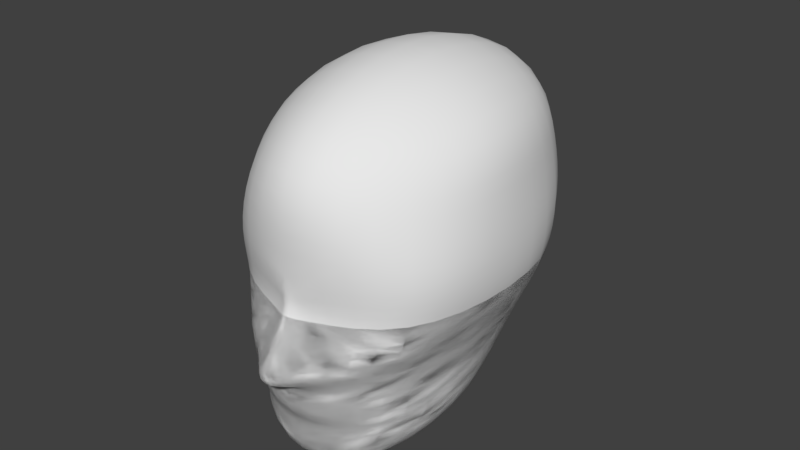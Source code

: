 # Source: ninja.blend  (saved by Blender 2.79.0; exported with 4.5.12 LTS)
import bpy
from mathutils import Matrix  # noqa: F401  (used for matrix-valued properties, if any)

bpy.ops.wm.read_factory_settings(use_empty=True)
scene = bpy.context.scene
scene.name = 'Scene'

# ---- collections
col_collection_1 = bpy.data.collections.new('Collection 1'); scene.collection.children.link(col_collection_1)

# ---- world
world_world = bpy.data.worlds.new('World'); scene.world = world_world
world_world.color = (0.05088, 0.05088, 0.05088)
world_world.use_sun_shadow = False
world_world.sun_shadow_jitter_overblur = 0.0
world_world.cycles.sampling_method = 'MANUAL'

# ---- meshes
me_cube_003 = bpy.data.meshes.new('Cube.003')
me_cube_003.from_pydata([(0.0, 1.22, 0.06726), (0.8723, 0.009101, 0.06865), (0.0, -1.111, 0.07181), (0.0, 0.009101, 1.336), (0.0, 0.8491, -0.6252), (0.0, 1.027, 1.106), (0.7043, 0.9229, 0.09575), (0.7124, 0.009101, -0.567), (0.7977, 0.009101, 0.9118), (0.7977, -0.8309, 0.07181), (0.0, -1.14, -0.6766), (0.0, -0.8309, 1.056), (0.58, -0.8361, -0.5639), (0.58, -0.6131, 0.694), (0.58, 0.6313, -0.5639), (0.58, 0.8088, 0.7441), (0.0, -0.3356, -1.347), (0.0, 0.3553, -1.165), (0.5727, -0.3356, -1.169), (0.0, -1.115, -1.398), (0.5069, 0.2224, -0.9867), (0.5069, -0.8514, -1.169), (0.0, 0.9529, -0.5158), (0.7907, 0.009101, -0.3892), (0.0, -1.403, -0.5145), (0.6409, 0.7177, -0.3874), (0.6409, -0.8347, -0.3861), (0.0, 1.062, -0.2768), (0.8734, 0.009101, -0.2016), (0.0, -1.006, -0.1589), (0.7052, 0.8089, -0.201), (0.7052, -0.8331, -0.1984), (0.1783, -1.138, -0.5736), (0.07699, -0.9407, -0.2159), (0.0, -0.9925, -0.9728), (0.534, -0.8457, -0.9449), (0.656, -0.208, -0.9449), (0.534, 0.3737, -0.8302), (0.0, 0.5381, -1.008), (0.6724, -0.1448, -0.8348), (0.0, 0.6287, -0.8968), (0.0, -1.195, -0.8743), (0.5474, -0.8429, -0.8339), (0.5474, 0.4488, -0.7526), (0.0, 1.22, 0.06726), (0.8723, 0.009101, 0.06865), (0.0, -1.111, 0.07181), (0.0, 0.009101, 1.336), (0.0, 0.8491, -0.6252), (0.0, 1.027, 1.106), (0.7043, 0.9229, 0.09575), (0.7124, 0.009101, -0.567), (0.7977, 0.009101, 0.9118), (0.7977, -0.8309, 0.07181), (0.0, -1.14, -0.6766), (0.0, -0.8309, 1.056), (0.58, -0.8361, -0.5639), (0.58, -0.6131, 0.694), (0.58, 0.6313, -0.5639), (0.58, 0.8088, 0.7441), (0.0, -0.3356, -1.347), (0.0, 0.3553, -1.165), (0.5727, -0.3356, -1.169), (0.0, -1.115, -1.398), (0.5069, 0.2224, -0.9867), (0.5069, -0.8514, -1.169), (0.0, 0.9529, -0.5158), (0.7907, 0.009101, -0.3892), (0.0, -1.403, -0.5145), (0.6409, 0.7177, -0.3874), (0.6409, -0.8347, -0.3861), (0.0, 1.062, -0.2768), (0.8734, 0.009101, -0.2016), (0.0, -1.006, -0.1589), (0.7052, 0.8089, -0.201), (0.7052, -0.8331, -0.1984), (0.1783, -1.138, -0.5736), (0.07699, -0.9407, -0.2159), (0.0, -0.9925, -0.9728), (0.534, -0.8457, -0.9449), (0.656, -0.208, -0.9449), (0.534, 0.3737, -0.8302), (0.0, 0.5381, -1.008), (0.6724, -0.1448, -0.8348), (0.0, 0.6287, -0.8968), (0.0, -1.195, -0.8743), (0.5474, -0.8429, -0.8339), (0.5474, 0.4488, -0.7526), (0.0, 1.338, 0.6456), (0.836, 0.009101, 0.479), (0.0, -1.251, 0.6427), (0.6438, 0.8674, 0.4113), (0.6918, -0.7249, 0.3746)], [], [(0, 6, 15, 5), (22, 4, 14, 25), (23, 25, 14, 7), (1, 8, 15, 6), (1, 9, 13, 8), (23, 7, 12, 26), (24, 32, 10), (2, 11, 13, 9), (38, 17, 20, 37), (36, 18, 21, 35), (3, 5, 15, 8), (3, 8, 13, 11), (16, 18, 20, 17), (16, 19, 21, 18), (37, 20, 18, 36), (35, 21, 19, 34), (29, 33, 32, 24), (28, 23, 26, 31), (28, 30, 25, 23), (27, 22, 25, 30), (0, 27, 30, 6), (1, 6, 30, 28), (1, 28, 31, 9), (2, 33, 29), (33, 31, 26, 32), (33, 2, 9, 31), (42, 35, 34, 41), (43, 37, 36, 39), (39, 36, 35, 42), (40, 38, 37, 43), (32, 26, 12, 10), (4, 40, 43, 14), (7, 39, 42, 12), (14, 43, 39, 7), (12, 42, 41, 10), (88, 49, 59, 91), (66, 69, 58, 48), (67, 51, 58, 69), (89, 91, 59, 52), (89, 52, 57, 92), (67, 70, 56, 51), (68, 54, 76), (90, 92, 57, 55), (82, 81, 64, 61), (80, 79, 65, 62), (47, 52, 59, 49), (47, 55, 57, 52), (60, 61, 64, 62), (60, 62, 65, 63), (81, 80, 62, 64), (79, 78, 63, 65), (73, 68, 76, 77), (72, 75, 70, 67), (72, 67, 69, 74), (71, 74, 69, 66), (44, 50, 74, 71), (45, 72, 74, 50), (45, 53, 75, 72), (46, 73, 77), (77, 76, 70, 75), (77, 75, 53, 46), (86, 85, 78, 79), (87, 83, 80, 81), (83, 86, 79, 80), (84, 87, 81, 82), (76, 54, 56, 70), (48, 58, 87, 84), (51, 56, 86, 83), (58, 51, 83, 87), (56, 54, 85, 86), (46, 53, 92, 90), (45, 89, 92, 53), (45, 50, 91, 89), (44, 88, 91, 50)])
me_cube_003.polygons.foreach_set('use_smooth', [True] * 74)
me_cube_003.use_remesh_preserve_volume = False
me_cube_003.use_remesh_preserve_attributes = False
me_cube_003.use_mirror_vertex_groups = False
me_cube_003.update()
me_cube_001 = bpy.data.meshes.new('Cube.001')
me_cube_001.from_pydata([(0.0, 0.6189, -0.3911), (0.0, -0.9874, -0.3911), (1.055, -0.4208, -0.01867), (1.055, 0.3447, -0.01867), (1.427, -0.6773, -0.7848), (1.201, -0.6205, 0.9547), (1.427, 0.6369, -0.7848), (1.201, 0.6426, 0.929), (0.0, 1.0, -1.539), (0.0, 0.747, 0.9555), (0.0, -1.323, -1.539), (0.0, -1.262, 0.9554), (1.202, -0.8106, 1.428), (1.19, 0.8164, 1.441), (0.0, 1.037, 1.689), (0.0, -1.313, 1.47), (1.346, -0.3838, 2.321), (1.375, 0.6594, 2.276), (0.0, 1.037, 2.487), (0.0, -1.212, 1.853), (1.387, -0.4934, 1.132), (0.602, 0.3948, 3.013), (0.0, 0.3948, 3.013), (0.0, -0.5799, 2.68), (0.8065, 1.037, 1.687), (0.7193, 0.6189, -0.2724), (0.7193, -0.9874, -0.2724), (0.6918, 0.747, 0.9569), (0.8488, -1.235, -1.109), (0.8488, 0.9124, -1.109), (0.6918, -1.262, 0.9566), (0.7696, -1.313, 1.476), (0.9932, 0.963, 2.45), (0.8595, -1.247, 1.905), (0.602, -0.5799, 2.68), (0.07853, -0.9874, -0.3792), (0.07853, 1.0, -1.511), (0.07853, -1.262, 0.9554), (0.07853, -1.313, 1.47), (0.07853, -1.212, 1.853), (0.07853, -0.5799, 2.68), (0.07853, 1.037, 1.689), (0.07853, 0.6189, -0.3792), (0.07853, 0.747, 0.9555), (0.07853, -1.323, -1.511), (0.07853, 0.3948, 3.013), (0.07853, 1.037, 2.487), (1.427, 0.01964, -0.7848), (1.172, 0.06942, 0.6202), (1.055, -0.01485, -0.01867), (0.0, 0.002797, -1.539), (1.456, 0.1632, 2.386), (0.602, -0.01534, 2.859), (0.07853, 0.002358, -1.511), (1.387, 0.5133, 1.105), (1.394, -0.641, 1.475), (1.394, 0.5981, 1.482), (1.845, -0.3022, 2.15), (1.835, 0.5122, 2.124), (1.356, 0.08441, 0.839), (1.844, 0.1459, 2.247), (0.6572, -1.103, -4.021), (2.058, 0.07869, -6.753), (0.6572, 0.2697, -4.021), (0.0, -1.02, -0.07949), (1.088, -0.4188, 0.2628), (0.0, 0.6627, -0.07951), (1.088, 0.3623, 0.264), (0.7132, -1.02, 0.01311), (0.7132, 0.6627, 0.01315), (0.07853, 0.6627, -0.07027), (0.07853, -1.02, -0.07026), (1.088, -0.01336, 0.2272), (0.0, -1.099, -0.2516), (1.133, -0.455, 0.1465), (0.0, 0.7266, -0.2516), (1.133, 0.4065, 0.1472), (0.7371, -1.099, -0.1339), (0.7371, 0.7266, -0.1339), (0.07825, 0.7266, -0.2398), (0.07825, -1.099, -0.2398), (1.133, -0.003026, 0.1267), (0.0, -0.9482, 0.2442), (1.171, -0.4134, 0.5624), (0.0, 0.5639, 0.242), (1.171, 0.4076, 0.5665), (0.6974, -1.161, 0.2709), (0.6974, 0.5639, 0.2675), (0.07853, 0.5639, 0.2444), (0.07853, -0.9482, 0.2466), (1.171, -0.009502, 0.4349), (0.1179, -0.5662, 3.079), (0.0, -0.5662, 3.079), (0.0, -0.1515, 3.21), (0.2561, -0.5662, 3.079), (0.0, 0.1498, 3.324), (0.1179, 0.1498, 3.324), (0.1179, -0.1515, 3.21), (0.2561, -0.1515, 3.21), (0.2561, 0.1498, 3.324), (2.181, -0.09121, 0.01424), (2.169, 0.7004, -0.1688), (2.324, -0.1903, 0.1943), (2.327, 0.7495, 0.02885), (2.579, 0.02937, 0.5135), (2.568, 0.6918, 0.3307), (2.076, 0.257, -0.1163), (2.62, 0.3303, 0.5642), (3.619, -0.3847, -1.738), (3.614, 0.05125, -1.902), (3.676, -0.4242, -1.666), (3.677, 0.07078, -1.824), (3.777, -0.3368, -1.54), (3.773, 0.04784, -1.704), (3.577, -0.07917, -1.949), (3.793, -0.04999, -1.678), (1.618, -0.2795, 0.778), (1.694, 0.623, 1.044), (1.693, -0.4029, 1.04), (2.091, 0.2462, 1.464), (1.932, 0.5512, 1.357), (1.612, 0.5619, 0.7574), (1.564, 0.1538, 0.5884), (2.072, -0.1283, 1.39), (0.2199, -1.197, -3.175), (1.225, -1.296, -2.811), (1.814, -0.8464, -2.543), (1.814, -0.1201, -2.543), (1.225, 0.5834, -2.811), (0.2199, 0.6408, -3.175), (0.2199, -0.1267, -3.175), (1.814, 0.2623, -2.543), (2.058, 0.2249, -6.753), (1.876, -0.2394, -6.792), (2.058, -0.0864, -6.753), (1.569, -0.2394, -6.854), (1.876, 0.3109, -6.792), (1.911, -0.2394, -6.963), (1.569, 0.3109, -6.854), (1.569, 0.08157, -6.854), (2.093, 0.2249, -6.924), (1.605, 0.3109, -7.025), (1.911, 0.3109, -6.963), (2.093, 0.07869, -6.924), (2.093, -0.0864, -6.924), (1.605, -0.2394, -7.025), (1.911, 0.08157, -6.963), (1.605, 0.08157, -7.025), (1.876, -0.3097, -3.77), (1.876, 0.05507, -3.77), (1.422, -1.103, -3.866), (1.876, -0.7216, -3.77), (1.422, 0.2697, -3.866), (0.6572, -0.3025, -4.021), (1.88, -0.2344, -4.413), (1.88, 0.09248, -4.359), (1.518, -0.8344, -4.598), (1.883, -0.5124, -4.496), (0.9016, -0.8397, -4.601), (1.474, 0.2684, -4.334), (0.7892, 0.2684, -4.334), (0.9016, -0.242, -4.425), (2.067, 0.05067, -5.38), (2.067, 0.3237, -5.301), (1.713, -0.5223, -5.623), (2.067, -0.2576, -5.468), (1.118, -0.4889, -5.739), (1.713, 0.5052, -5.327), (1.118, 0.5386, -5.443), (1.118, 0.1103, -5.566)], [], [(87, 27, 7, 85), (90, 48, 5, 83), (29, 25, 3, 6), (47, 49, 2, 4), (43, 9, 14, 41), (89, 37, 11, 82), (44, 35, 1, 10), (30, 5, 12, 31), (31, 12, 16, 33), (41, 14, 18, 46), (34, 52, 98, 94), (33, 16, 34), (46, 18, 22, 45), (17, 32, 21), (39, 33, 34, 40), (13, 24, 32, 17), (38, 31, 33, 39), (37, 30, 31, 38), (4, 2, 26, 28), (83, 5, 30, 86), (7, 27, 24, 13), (36, 42, 25, 29), (88, 43, 27, 87), (84, 9, 43, 88), (8, 0, 42, 36), (50, 53, 44, 10), (11, 37, 38, 15), (15, 38, 39, 19), (19, 39, 40, 23), (32, 46, 45, 21), (52, 21, 99, 98), (24, 41, 46, 32), (28, 26, 35, 44), (86, 30, 37, 89), (27, 43, 41, 24), (45, 22, 95, 96), (8, 36, 53, 50), (21, 45, 96, 99), (6, 3, 49, 47), (85, 7, 48, 90), (16, 51, 52, 34), (21, 52, 51, 17), (7, 13, 56, 54), (17, 51, 60, 58), (16, 12, 55, 57), (12, 5, 20, 55), (51, 16, 57, 60), (5, 48, 59, 20), (48, 7, 54, 59), (13, 17, 58, 56), (47, 4, 126, 127), (4, 28, 125, 126), (28, 44, 124, 125), (44, 53, 130, 124), (76, 67, 72, 81), (77, 68, 71, 80), (75, 66, 70, 79), (79, 70, 69, 78), (74, 65, 68, 77), (80, 71, 64, 73), (81, 72, 65, 74), (78, 69, 67, 76), (25, 78, 76, 3), (49, 81, 74, 2), (35, 80, 73, 1), (2, 74, 77, 26), (42, 79, 78, 25), (0, 75, 79, 42), (26, 77, 80, 35), (3, 76, 81, 49), (67, 85, 90, 72), (68, 86, 89, 71), (66, 84, 88, 70), (70, 88, 87, 69), (65, 83, 86, 68), (71, 89, 82, 64), (72, 90, 83, 65), (69, 87, 85, 67), (97, 93, 92, 91), (98, 97, 91, 94), (99, 96, 97, 98), (96, 95, 93, 97), (23, 40, 91, 92), (40, 34, 94, 91), (117, 103, 101, 121), (120, 119, 107, 105), (117, 120, 105, 103), (118, 116, 100, 102), (121, 101, 106, 122), (122, 106, 100, 116), (123, 118, 102, 104), (119, 123, 104, 107), (104, 102, 110, 112), (107, 104, 112, 115), (106, 114, 108, 100), (102, 100, 108, 110), (105, 107, 115, 113), (103, 105, 113, 111), (101, 109, 114, 106), (103, 111, 109, 101), (60, 57, 123, 119), (57, 55, 118, 123), (59, 122, 116, 20), (54, 121, 122, 59), (55, 20, 116, 118), (56, 58, 120, 117), (58, 60, 119, 120), (56, 117, 121, 54), (135, 139, 147, 145), (134, 133, 137, 144), (136, 132, 140, 142), (138, 136, 142, 141), (146, 143, 144, 137), (147, 146, 137, 145), (141, 142, 146, 147), (142, 140, 143, 146), (133, 135, 145, 137), (132, 62, 143, 140), (139, 138, 141, 147), (62, 134, 144, 143), (36, 29, 128, 129), (53, 36, 129, 130), (29, 6, 131, 128), (6, 47, 127, 131), (163, 162, 62, 132), (127, 126, 151, 148), (167, 163, 132, 136), (131, 127, 148, 149), (165, 164, 133, 134), (125, 124, 61, 150), (126, 125, 150, 151), (162, 165, 134, 62), (164, 166, 135, 133), (124, 130, 153, 61), (168, 167, 136, 138), (128, 131, 149, 152), (169, 168, 138, 139), (129, 128, 152, 63), (166, 169, 139, 135), (130, 129, 63, 153), (61, 153, 161, 158), (153, 63, 160, 161), (63, 152, 159, 160), (150, 61, 158, 156), (148, 151, 157, 154), (151, 150, 156, 157), (152, 149, 155, 159), (149, 148, 154, 155), (158, 161, 169, 166), (161, 160, 168, 169), (160, 159, 167, 168), (156, 158, 166, 164), (154, 157, 165, 162), (157, 156, 164, 165), (159, 155, 163, 167), (155, 154, 162, 163)])
me_cube_001.polygons.foreach_set('use_smooth', [True] * 156)
me_cube_001.use_remesh_preserve_volume = False
me_cube_001.use_remesh_preserve_attributes = False
me_cube_001.use_mirror_vertex_groups = False
me_cube_001.update()

# ---- objects
ob_cube = bpy.data.objects.new('Cube', me_cube_003)
ob_body = bpy.data.objects.new('body', me_cube_001)

# ---- transforms, parenting, visibility, modifiers, constraints
ob_cube.location = (-0.0009025, -0.162, 7.197)
ob_cube.scale = (0.4085, 0.4085, 0.4085)
ob_cube.lineart.crease_threshold = 0.0
_m = ob_cube.modifiers.new('Mirror', 'MIRROR')
_m.use_clip = True
_m = ob_cube.modifiers.new('Subsurf', 'SUBSURF')
_m.uv_smooth = 'PRESERVE_CORNERS'
_m.quality = 2
_m.levels = 2
_m.show_only_control_edges = False
ob_body.location = (0.0, 0.0, 4.892)
ob_body.scale = (0.6313, 0.6313, 0.6313)
ob_body.hide_render = True
ob_body.lineart.crease_threshold = 0.0
_m = ob_body.modifiers.new('Mirror.001', 'MIRROR')
_m = ob_body.modifiers.new('Subsurf', 'SUBSURF')
_m.uv_smooth = 'PRESERVE_CORNERS'
_m.quality = 2
_m.levels = 2
_m.show_only_control_edges = False

# ---- collection membership
col_collection_1.objects.link(ob_cube)
col_collection_1.objects.link(ob_body)

# ---- scene / render settings (as saved in the file)
scene.frame_start = 1; scene.frame_end = 250; scene.frame_set(1)
scene.render.engine = 'BLENDER_EEVEE_NEXT'
scene.render.resolution_percentage = 50
scene.render.dither_intensity = 0.0
scene.cycles.use_denoising = False
scene.cycles.samples = 128
scene.cycles.sampling_pattern = 'TABULATED_SOBOL'
scene.cycles.use_adaptive_sampling = False
scene.cycles.use_light_tree = False
scene.cycles.blur_glossy = 0.0
scene.cycles.sample_clamp_indirect = 0.0
scene.view_settings.view_transform = 'Standard'
bpy.context.view_layer.update()

# ---- added for rendering (the .blend has no active camera and no usable light): camera, sun
cam_auto = bpy.data.cameras.new('AutoCamera')
cam_auto.lens = 50.0
cam_auto.sensor_width = 36.0
cam_auto.clip_end = 1000.0
ob_auto_camera = bpy.data.objects.new('AutoCamera', cam_auto)
scene.collection.objects.link(ob_auto_camera)
ob_auto_camera.location = (1.60409, -2.10123, 8.46783)
ob_auto_camera.rotation_euler = (1.09748, -7.21219e-08, 0.694738)
scene.camera = ob_auto_camera
light_auto_sun = bpy.data.lights.new('AutoSun', 'SUN')
light_auto_sun.energy = 3.0
light_auto_sun.angle = 0.0523599
ob_auto_sun = bpy.data.objects.new('AutoSun', light_auto_sun)
scene.collection.objects.link(ob_auto_sun)
ob_auto_sun.rotation_euler = (0.872665, 0.174533, 0.523599)
bpy.context.view_layer.update()
